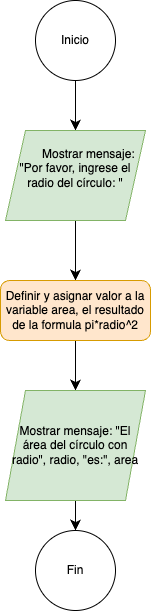

The diagram above was exported from draw.io. Its source (the exported page's mxGraphModel, read from the mxfile embedded in the PNG):
<mxGraphModel dx="984" dy="604" grid="1" gridSize="10" guides="1" tooltips="1" connect="1" arrows="1" fold="1" page="1" pageScale="1" pageWidth="850" pageHeight="1100" math="0" shadow="0">
  <root>
    <mxCell id="0" />
    <mxCell id="1" parent="0" />
    <mxCell id="kbhF9UccCcVMVkVwfhq9-3" style="edgeStyle=none;curved=1;rounded=0;orthogonalLoop=1;jettySize=auto;html=1;exitX=0.5;exitY=1;exitDx=0;exitDy=0;entryX=0.5;entryY=0;entryDx=0;entryDy=0;fontSize=12;startSize=8;endSize=8;" parent="1" source="kbhF9UccCcVMVkVwfhq9-1" target="kbhF9UccCcVMVkVwfhq9-4" edge="1">
      <mxGeometry relative="1" as="geometry">
        <mxPoint x="270" y="270" as="targetPoint" />
      </mxGeometry>
    </mxCell>
    <mxCell id="kbhF9UccCcVMVkVwfhq9-1" value="Inicio" style="ellipse;whiteSpace=wrap;html=1;aspect=fixed;" parent="1" vertex="1">
      <mxGeometry x="230" y="80" width="80" height="80" as="geometry" />
    </mxCell>
    <mxCell id="kbhF9UccCcVMVkVwfhq9-7" value="" style="edgeStyle=none;curved=1;rounded=0;orthogonalLoop=1;jettySize=auto;html=1;fontSize=12;startSize=8;endSize=8;entryX=0.5;entryY=0;entryDx=0;entryDy=0;" parent="1" source="kbhF9UccCcVMVkVwfhq9-4" target="kbhF9UccCcVMVkVwfhq9-8" edge="1">
      <mxGeometry relative="1" as="geometry">
        <mxPoint x="270" y="465" as="targetPoint" />
      </mxGeometry>
    </mxCell>
    <mxCell id="kbhF9UccCcVMVkVwfhq9-4" value="&lt;div&gt;&amp;nbsp; &amp;nbsp; &amp;nbsp; &amp;nbsp; Mostrar mensaje: &quot;Por favor, ingrese el radio del círculo: &quot;&lt;/div&gt;&lt;div&gt;&lt;br&gt;&lt;/div&gt;" style="shape=parallelogram;perimeter=parallelogramPerimeter;whiteSpace=wrap;html=1;fixedSize=1;fillColor=#d5e8d4;strokeColor=#82b366;" parent="1" vertex="1">
      <mxGeometry x="200" y="210" width="140" height="90" as="geometry" />
    </mxCell>
    <mxCell id="kbhF9UccCcVMVkVwfhq9-5" style="edgeStyle=none;curved=1;rounded=0;orthogonalLoop=1;jettySize=auto;html=1;entryX=0.5;entryY=0;entryDx=0;entryDy=0;fontSize=12;startSize=8;endSize=8;" parent="1" source="kbhF9UccCcVMVkVwfhq9-4" target="kbhF9UccCcVMVkVwfhq9-4" edge="1">
      <mxGeometry relative="1" as="geometry" />
    </mxCell>
    <mxCell id="kbhF9UccCcVMVkVwfhq9-10" value="" style="edgeStyle=none;curved=1;rounded=0;orthogonalLoop=1;jettySize=auto;html=1;fontSize=12;startSize=8;endSize=8;entryX=0.5;entryY=0;entryDx=0;entryDy=0;" parent="1" source="kbhF9UccCcVMVkVwfhq9-8" target="kbhF9UccCcVMVkVwfhq9-11" edge="1">
      <mxGeometry relative="1" as="geometry">
        <mxPoint x="270" y="570" as="targetPoint" />
      </mxGeometry>
    </mxCell>
    <mxCell id="kbhF9UccCcVMVkVwfhq9-8" value="Definir y asignar valor a la variable area, el resultado de la formula pi*radio^2" style="rounded=1;whiteSpace=wrap;html=1;fillColor=#ffe6cc;strokeColor=#d79b00;" parent="1" vertex="1">
      <mxGeometry x="195" y="360" width="150" height="60" as="geometry" />
    </mxCell>
    <mxCell id="kbhF9UccCcVMVkVwfhq9-15" value="" style="edgeStyle=none;curved=1;rounded=0;orthogonalLoop=1;jettySize=auto;html=1;fontSize=12;startSize=8;endSize=8;" parent="1" source="kbhF9UccCcVMVkVwfhq9-11" target="kbhF9UccCcVMVkVwfhq9-14" edge="1">
      <mxGeometry relative="1" as="geometry" />
    </mxCell>
    <mxCell id="kbhF9UccCcVMVkVwfhq9-11" value="Mostrar mensaje: &quot;El área del círculo con radio&quot;, radio, &quot;es:&quot;, area" style="shape=parallelogram;perimeter=parallelogramPerimeter;whiteSpace=wrap;html=1;fixedSize=1;fillColor=#d5e8d4;strokeColor=#82b366;" parent="1" vertex="1">
      <mxGeometry x="200" y="470" width="140" height="110" as="geometry" />
    </mxCell>
    <mxCell id="kbhF9UccCcVMVkVwfhq9-13" style="edgeStyle=none;curved=1;rounded=0;orthogonalLoop=1;jettySize=auto;html=1;entryX=0.5;entryY=0;entryDx=0;entryDy=0;fontSize=12;startSize=8;endSize=8;" parent="1" source="kbhF9UccCcVMVkVwfhq9-11" target="kbhF9UccCcVMVkVwfhq9-11" edge="1">
      <mxGeometry relative="1" as="geometry" />
    </mxCell>
    <mxCell id="kbhF9UccCcVMVkVwfhq9-14" value="Fin" style="ellipse;whiteSpace=wrap;html=1;" parent="1" vertex="1">
      <mxGeometry x="230" y="610" width="80" height="80" as="geometry" />
    </mxCell>
  </root>
</mxGraphModel>